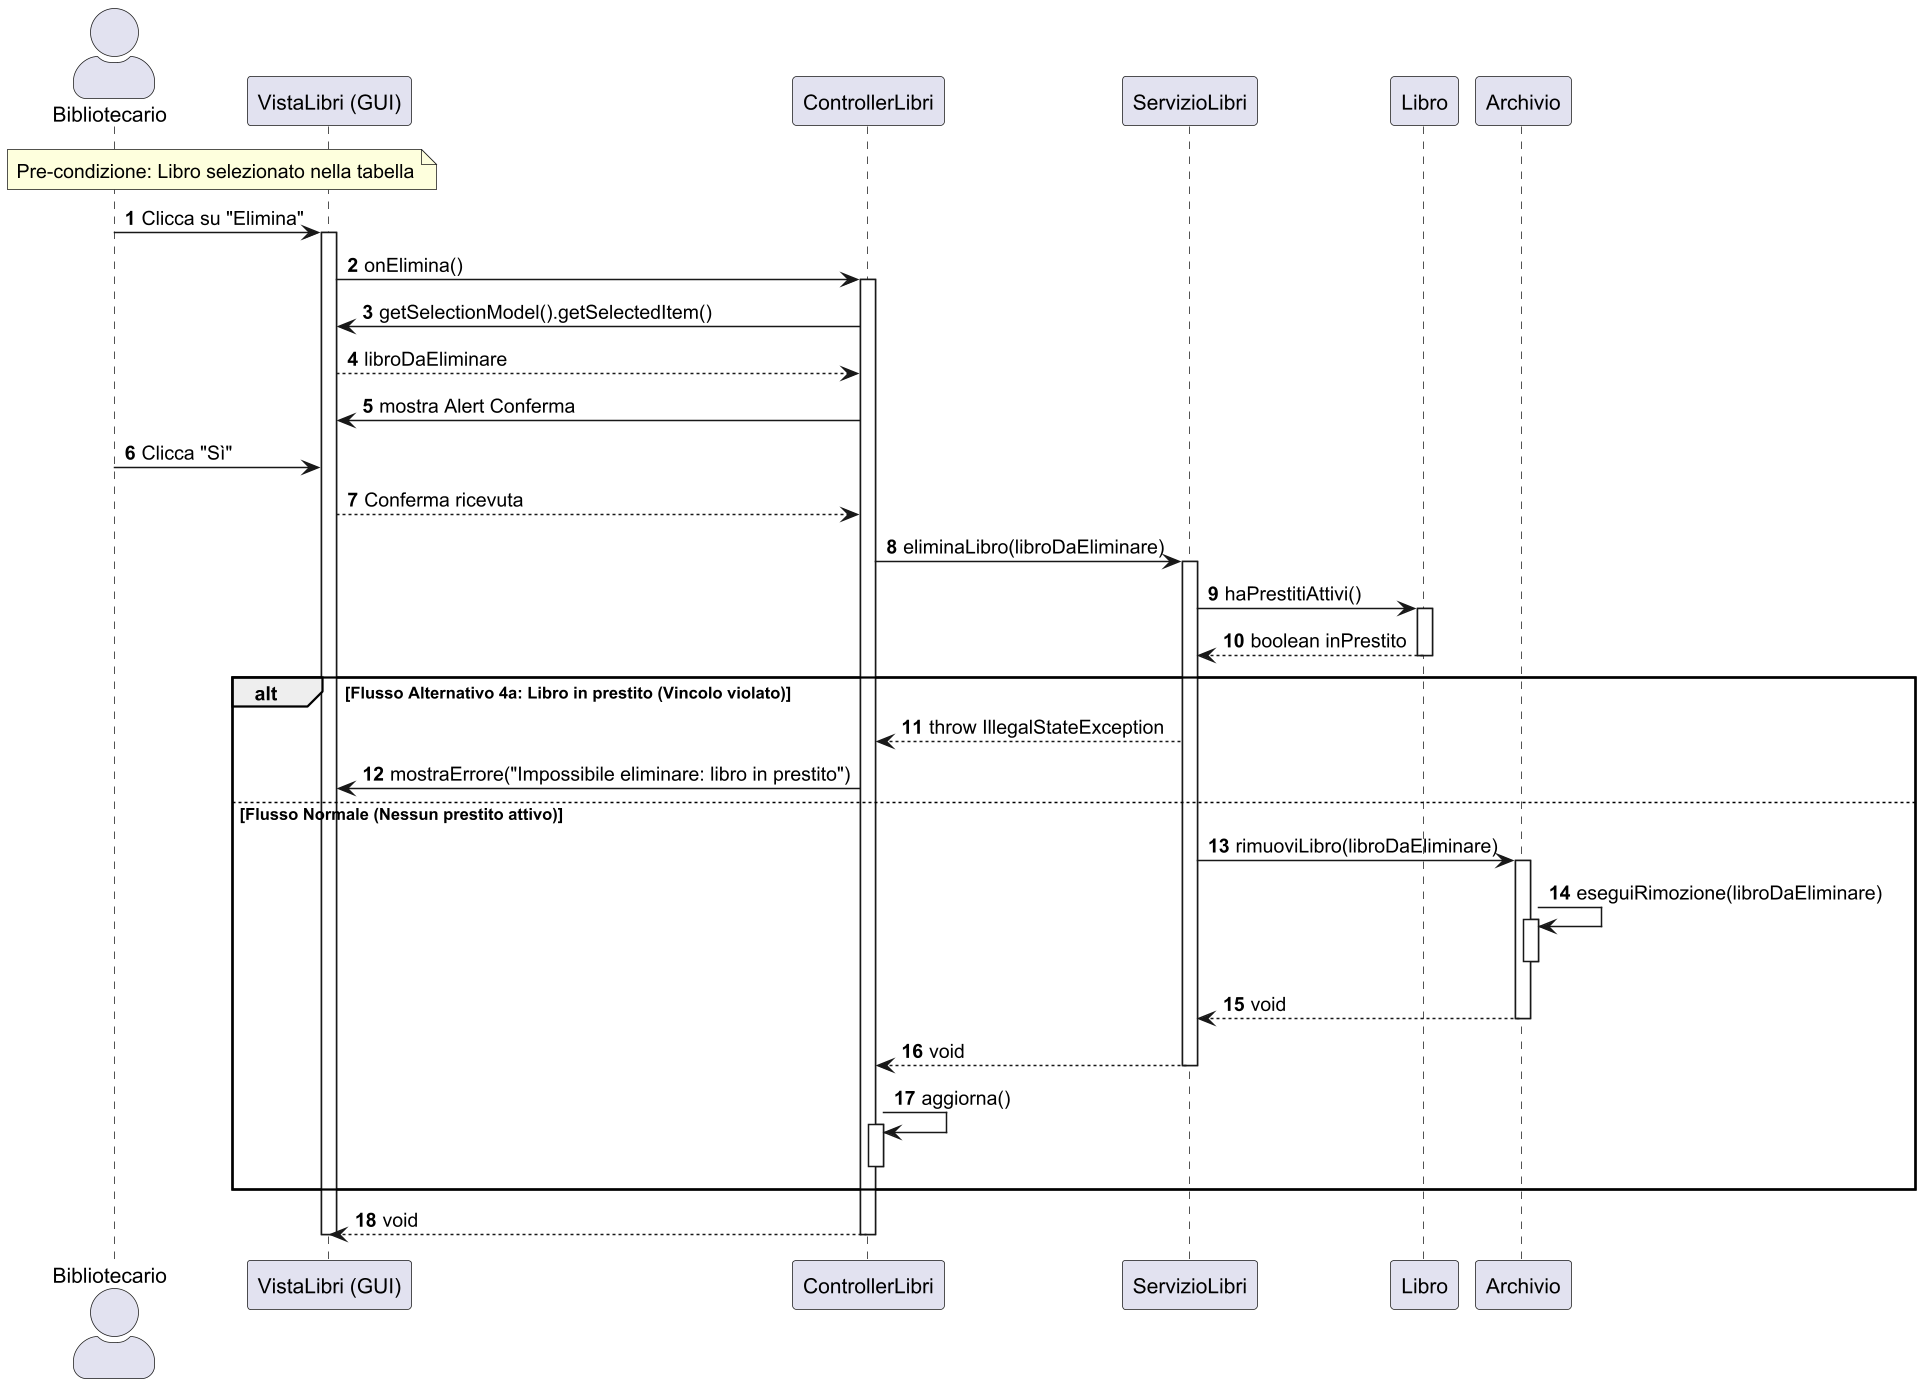

The diagram above was rendered by PlantUML. Its source (embedded in the PNG):
@startuml
scale 1.5
skinparam actorStyle awesome
autonumber

actor "Bibliotecario" as User
participant "VistaLibri (GUI)" as GUI
participant "ControllerLibri" as CL
participant "ServizioLibri" as SL
participant "Libro" as Model
participant "Archivio" as ARC

note over User, GUI: Pre-condizione: Libro selezionato nella tabella

User -> GUI : Clicca su "Elimina"
activate GUI

GUI -> CL : onElimina()
activate CL

    ' 1. Recupero selezione
    CL -> GUI : getSelectionModel().getSelectedItem()
    GUI --> CL : libroDaEliminare

    ' 2. Dialog di Conferma (Gestito dal Controller PRIMA del servizio)
    CL -> GUI : mostra Alert Conferma
    User -> GUI : Clicca "Sì"
    GUI --> CL : Conferma ricevuta

    ' 3. Il Controller invoca il servizio
    CL -> SL : eliminaLibro(libroDaEliminare)
    activate SL

        ' 4. Il Servizio invoca il controllo sul Modello (Libro)
        SL -> Model : haPrestitiAttivi()
        activate Model
        Model --> SL : boolean inPrestito
        deactivate Model

        alt Flusso Alternativo 4a: Libro in prestito (Vincolo violato)
            SL --> CL : throw IllegalStateException

            CL -> GUI : mostraErrore("Impossibile eliminare: libro in prestito")

        else Flusso Normale (Nessun prestito attivo)
            ' 5. Rimozione fisica (Delega all'Archivio)
            SL -> ARC : rimuoviLibro(libroDaEliminare)
            activate ARC

            ' L'archivio esegue la rimozione dalla collezione
            ARC -> ARC : eseguiRimozione(libroDaEliminare)
            activate ARC
            deactivate ARC

            ARC --> SL : void
            deactivate ARC

            SL --> CL : void
            deactivate SL

            CL -> CL : aggiorna()
            activate CL
            deactivate CL
        end

CL --> GUI : void
deactivate CL
deactivate GUI
@enduml